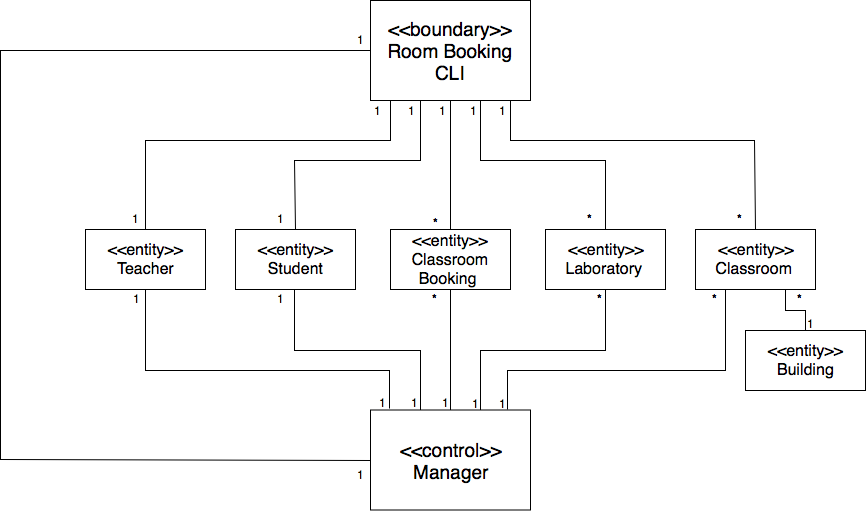

The diagram above was exported from draw.io. Its source (the exported page's mxGraphModel, read from the mxfile embedded in the PNG):
<mxGraphModel dx="1559" dy="1643" grid="1" gridSize="10" guides="1" tooltips="1" connect="1" arrows="1" fold="1" page="1" pageScale="1" pageWidth="827" pageHeight="1169" math="0" shadow="0">
  <root>
    <mxCell id="0" />
    <mxCell id="1" parent="0" />
    <mxCell id="4TjPB70TQP7qTxnUXO5D-2" value="&lt;span style=&quot;white-space: normal ; font-size: 16px&quot;&gt;&amp;lt;&amp;lt;entity&amp;gt;&amp;gt;&lt;/span&gt;&lt;br style=&quot;white-space: normal ; font-size: 16px&quot;&gt;Building" style="rounded=0;whiteSpace=wrap;html=1;fontSize=16;" parent="1" vertex="1">
      <mxGeometry x="595" y="-130" width="120" height="60" as="geometry" />
    </mxCell>
    <mxCell id="6cpUY_agqujw-YJfyxzz-29" style="edgeStyle=orthogonalEdgeStyle;rounded=0;orthogonalLoop=1;jettySize=auto;html=1;exitX=0.5;exitY=1;exitDx=0;exitDy=0;entryX=0.116;entryY=-0.017;entryDx=0;entryDy=0;entryPerimeter=0;endArrow=none;endFill=0;" parent="1" source="4TjPB70TQP7qTxnUXO5D-3" target="4TjPB70TQP7qTxnUXO5D-9" edge="1">
      <mxGeometry relative="1" as="geometry">
        <Array as="points">
          <mxPoint x="-5" y="-90" />
          <mxPoint x="239" y="-90" />
        </Array>
      </mxGeometry>
    </mxCell>
    <mxCell id="4TjPB70TQP7qTxnUXO5D-3" value="&amp;lt;&amp;lt;entity&amp;gt;&amp;gt;&lt;br style=&quot;font-size: 16px;&quot;&gt;Teacher" style="rounded=0;whiteSpace=wrap;html=1;fontSize=16;" parent="1" vertex="1">
      <mxGeometry x="-65" y="-231" width="120" height="60" as="geometry" />
    </mxCell>
    <mxCell id="6cpUY_agqujw-YJfyxzz-32" style="edgeStyle=orthogonalEdgeStyle;rounded=0;orthogonalLoop=1;jettySize=auto;html=1;exitX=0.5;exitY=1;exitDx=0;exitDy=0;entryX=0.75;entryY=0;entryDx=0;entryDy=0;endArrow=none;endFill=0;" parent="1" source="4TjPB70TQP7qTxnUXO5D-4" target="4TjPB70TQP7qTxnUXO5D-9" edge="1">
      <mxGeometry relative="1" as="geometry">
        <Array as="points">
          <mxPoint x="455" y="-110" />
          <mxPoint x="330" y="-110" />
          <mxPoint x="330" y="-10" />
        </Array>
      </mxGeometry>
    </mxCell>
    <mxCell id="4TjPB70TQP7qTxnUXO5D-4" value="&lt;span style=&quot;white-space: normal ; font-size: 16px&quot;&gt;&amp;lt;&amp;lt;entity&amp;gt;&amp;gt;&lt;/span&gt;&lt;br style=&quot;white-space: normal ; font-size: 16px&quot;&gt;Laboratory&amp;nbsp;" style="rounded=0;whiteSpace=wrap;html=1;fontSize=16;" parent="1" vertex="1">
      <mxGeometry x="395" y="-231" width="120" height="60" as="geometry" />
    </mxCell>
    <mxCell id="6cpUY_agqujw-YJfyxzz-31" style="edgeStyle=orthogonalEdgeStyle;rounded=0;orthogonalLoop=1;jettySize=auto;html=1;exitX=0.5;exitY=1;exitDx=0;exitDy=0;endArrow=none;endFill=0;" parent="1" source="4TjPB70TQP7qTxnUXO5D-5" target="4TjPB70TQP7qTxnUXO5D-9" edge="1">
      <mxGeometry relative="1" as="geometry" />
    </mxCell>
    <mxCell id="4TjPB70TQP7qTxnUXO5D-5" value="&lt;span style=&quot;white-space: normal ; font-size: 16px&quot;&gt;&amp;lt;&amp;lt;entity&amp;gt;&amp;gt;&lt;/span&gt;&lt;br style=&quot;white-space: normal ; font-size: 16px&quot;&gt;Classroom Booking&amp;nbsp;" style="rounded=0;whiteSpace=wrap;html=1;fontSize=16;" parent="1" vertex="1">
      <mxGeometry x="240" y="-231" width="120" height="60" as="geometry" />
    </mxCell>
    <mxCell id="6cpUY_agqujw-YJfyxzz-34" style="edgeStyle=orthogonalEdgeStyle;rounded=0;orthogonalLoop=1;jettySize=auto;html=1;exitX=0.25;exitY=1;exitDx=0;exitDy=0;entryX=0.857;entryY=-0.008;entryDx=0;entryDy=0;entryPerimeter=0;endArrow=none;endFill=0;" parent="1" source="4TjPB70TQP7qTxnUXO5D-6" target="4TjPB70TQP7qTxnUXO5D-9" edge="1">
      <mxGeometry relative="1" as="geometry">
        <Array as="points">
          <mxPoint x="575" y="-90" />
          <mxPoint x="357" y="-90" />
        </Array>
      </mxGeometry>
    </mxCell>
    <mxCell id="6cpUY_agqujw-YJfyxzz-67" style="edgeStyle=orthogonalEdgeStyle;rounded=0;orthogonalLoop=1;jettySize=auto;html=1;exitX=0.75;exitY=1;exitDx=0;exitDy=0;endArrow=none;endFill=0;" parent="1" source="4TjPB70TQP7qTxnUXO5D-6" target="4TjPB70TQP7qTxnUXO5D-2" edge="1">
      <mxGeometry relative="1" as="geometry" />
    </mxCell>
    <mxCell id="4TjPB70TQP7qTxnUXO5D-6" value="&lt;span style=&quot;white-space: normal ; font-size: 16px&quot;&gt;&amp;lt;&amp;lt;entity&amp;gt;&amp;gt;&lt;/span&gt;&lt;br style=&quot;white-space: normal ; font-size: 16px&quot;&gt;Classroom&amp;nbsp;" style="rounded=0;whiteSpace=wrap;html=1;fontSize=16;" parent="1" vertex="1">
      <mxGeometry x="545" y="-231" width="120" height="60" as="geometry" />
    </mxCell>
    <mxCell id="6cpUY_agqujw-YJfyxzz-30" style="edgeStyle=orthogonalEdgeStyle;rounded=0;orthogonalLoop=1;jettySize=auto;html=1;exitX=0.5;exitY=1;exitDx=0;exitDy=0;entryX=0.313;entryY=0.1;entryDx=0;entryDy=0;entryPerimeter=0;endArrow=none;endFill=0;" parent="1" source="4TjPB70TQP7qTxnUXO5D-7" target="4TjPB70TQP7qTxnUXO5D-9" edge="1">
      <mxGeometry relative="1" as="geometry">
        <Array as="points">
          <mxPoint x="144" y="-110" />
          <mxPoint x="270" y="-110" />
        </Array>
      </mxGeometry>
    </mxCell>
    <mxCell id="4TjPB70TQP7qTxnUXO5D-7" value="&amp;lt;&amp;lt;entity&amp;gt;&amp;gt;&lt;br style=&quot;font-size: 16px&quot;&gt;Student" style="rounded=0;whiteSpace=wrap;html=1;fontSize=16;" parent="1" vertex="1">
      <mxGeometry x="85" y="-231" width="120" height="60" as="geometry" />
    </mxCell>
    <mxCell id="4TjPB70TQP7qTxnUXO5D-9" value="&lt;span style=&quot;font-size: 19px ; white-space: normal&quot;&gt;&amp;lt;&amp;lt;control&amp;gt;&amp;gt;&lt;/span&gt;&lt;br style=&quot;font-size: 19px ; white-space: normal&quot;&gt;&lt;span style=&quot;font-size: 19px ; white-space: normal&quot;&gt;Manager&lt;/span&gt;" style="rounded=0;whiteSpace=wrap;html=1;" parent="1" vertex="1">
      <mxGeometry x="220" y="-50.5" width="160" height="100" as="geometry" />
    </mxCell>
    <mxCell id="6cpUY_agqujw-YJfyxzz-22" style="edgeStyle=orthogonalEdgeStyle;rounded=0;orthogonalLoop=1;jettySize=auto;html=1;exitX=0;exitY=0.5;exitDx=0;exitDy=0;entryX=0;entryY=0.5;entryDx=0;entryDy=0;endArrow=none;endFill=0;" parent="1" source="4TjPB70TQP7qTxnUXO5D-70" target="4TjPB70TQP7qTxnUXO5D-9" edge="1">
      <mxGeometry relative="1" as="geometry">
        <Array as="points">
          <mxPoint x="-150" y="-410" />
          <mxPoint x="-150" y="-1" />
        </Array>
      </mxGeometry>
    </mxCell>
    <mxCell id="6cpUY_agqujw-YJfyxzz-24" style="edgeStyle=orthogonalEdgeStyle;rounded=0;orthogonalLoop=1;jettySize=auto;html=1;exitX=0.25;exitY=1;exitDx=0;exitDy=0;entryX=0.5;entryY=0;entryDx=0;entryDy=0;endArrow=none;endFill=0;" parent="1" source="4TjPB70TQP7qTxnUXO5D-70" target="4TjPB70TQP7qTxnUXO5D-3" edge="1">
      <mxGeometry relative="1" as="geometry">
        <Array as="points">
          <mxPoint x="240" y="-360" />
          <mxPoint x="240" y="-320" />
          <mxPoint x="-5" y="-320" />
        </Array>
      </mxGeometry>
    </mxCell>
    <mxCell id="6cpUY_agqujw-YJfyxzz-25" style="edgeStyle=orthogonalEdgeStyle;rounded=0;orthogonalLoop=1;jettySize=auto;html=1;exitX=0.5;exitY=1;exitDx=0;exitDy=0;entryX=0.5;entryY=0;entryDx=0;entryDy=0;endArrow=none;endFill=0;" parent="1" source="4TjPB70TQP7qTxnUXO5D-70" target="4TjPB70TQP7qTxnUXO5D-7" edge="1">
      <mxGeometry relative="1" as="geometry">
        <Array as="points">
          <mxPoint x="270" y="-360" />
          <mxPoint x="270" y="-300" />
          <mxPoint x="144" y="-300" />
        </Array>
      </mxGeometry>
    </mxCell>
    <mxCell id="6cpUY_agqujw-YJfyxzz-26" style="edgeStyle=orthogonalEdgeStyle;rounded=0;orthogonalLoop=1;jettySize=auto;html=1;exitX=0.5;exitY=1;exitDx=0;exitDy=0;entryX=0.5;entryY=0;entryDx=0;entryDy=0;endArrow=none;endFill=0;" parent="1" source="4TjPB70TQP7qTxnUXO5D-70" target="4TjPB70TQP7qTxnUXO5D-5" edge="1">
      <mxGeometry relative="1" as="geometry" />
    </mxCell>
    <mxCell id="6cpUY_agqujw-YJfyxzz-27" style="edgeStyle=orthogonalEdgeStyle;rounded=0;orthogonalLoop=1;jettySize=auto;html=1;exitX=0.75;exitY=1;exitDx=0;exitDy=0;entryX=0.5;entryY=0;entryDx=0;entryDy=0;endArrow=none;endFill=0;" parent="1" source="4TjPB70TQP7qTxnUXO5D-70" target="4TjPB70TQP7qTxnUXO5D-4" edge="1">
      <mxGeometry relative="1" as="geometry">
        <Array as="points">
          <mxPoint x="330" y="-360" />
          <mxPoint x="330" y="-300" />
          <mxPoint x="455" y="-300" />
        </Array>
      </mxGeometry>
    </mxCell>
    <mxCell id="6cpUY_agqujw-YJfyxzz-28" style="edgeStyle=orthogonalEdgeStyle;rounded=0;orthogonalLoop=1;jettySize=auto;html=1;exitX=0.75;exitY=1;exitDx=0;exitDy=0;entryX=0.5;entryY=0;entryDx=0;entryDy=0;endArrow=none;endFill=0;" parent="1" source="4TjPB70TQP7qTxnUXO5D-70" target="4TjPB70TQP7qTxnUXO5D-6" edge="1">
      <mxGeometry relative="1" as="geometry">
        <Array as="points">
          <mxPoint x="360" y="-360" />
          <mxPoint x="360" y="-320" />
          <mxPoint x="604" y="-320" />
        </Array>
      </mxGeometry>
    </mxCell>
    <mxCell id="4TjPB70TQP7qTxnUXO5D-70" value="&amp;lt;&amp;lt;boundary&amp;gt;&amp;gt;&lt;br&gt;Room Booking CLI" style="rounded=0;whiteSpace=wrap;html=1;fontSize=19;" parent="1" vertex="1">
      <mxGeometry x="220" y="-460" width="160" height="100" as="geometry" />
    </mxCell>
    <mxCell id="6cpUY_agqujw-YJfyxzz-35" value="1" style="text;html=1;resizable=0;points=[];autosize=1;align=left;verticalAlign=top;spacingTop=-4;" parent="1" vertex="1">
      <mxGeometry x="205" y="-430" width="20" height="20" as="geometry" />
    </mxCell>
    <mxCell id="6cpUY_agqujw-YJfyxzz-36" value="1" style="text;html=1;resizable=0;points=[];autosize=1;align=left;verticalAlign=top;spacingTop=-4;" parent="1" vertex="1">
      <mxGeometry x="222" y="-359" width="20" height="20" as="geometry" />
    </mxCell>
    <mxCell id="6cpUY_agqujw-YJfyxzz-37" value="1" style="text;html=1;resizable=0;points=[];autosize=1;align=left;verticalAlign=top;spacingTop=-4;" parent="1" vertex="1">
      <mxGeometry x="256" y="-359" width="20" height="20" as="geometry" />
    </mxCell>
    <mxCell id="6cpUY_agqujw-YJfyxzz-38" value="1" style="text;html=1;resizable=0;points=[];autosize=1;align=left;verticalAlign=top;spacingTop=-4;" parent="1" vertex="1">
      <mxGeometry x="287" y="-359" width="20" height="20" as="geometry" />
    </mxCell>
    <mxCell id="6cpUY_agqujw-YJfyxzz-39" value="1" style="text;html=1;resizable=0;points=[];autosize=1;align=left;verticalAlign=top;spacingTop=-4;" parent="1" vertex="1">
      <mxGeometry x="318" y="-359" width="20" height="20" as="geometry" />
    </mxCell>
    <mxCell id="6cpUY_agqujw-YJfyxzz-41" value="1" style="text;html=1;resizable=0;points=[];autosize=1;align=left;verticalAlign=top;spacingTop=-4;" parent="1" vertex="1">
      <mxGeometry x="347" y="-359" width="20" height="20" as="geometry" />
    </mxCell>
    <mxCell id="6cpUY_agqujw-YJfyxzz-43" value="1" style="text;html=1;resizable=0;points=[];autosize=1;align=left;verticalAlign=top;spacingTop=-4;" parent="1" vertex="1">
      <mxGeometry x="227" y="-67" width="20" height="20" as="geometry" />
    </mxCell>
    <mxCell id="6cpUY_agqujw-YJfyxzz-46" value="1" style="text;html=1;resizable=0;points=[];autosize=1;align=left;verticalAlign=top;spacingTop=-4;" parent="1" vertex="1">
      <mxGeometry x="259" y="-67" width="20" height="20" as="geometry" />
    </mxCell>
    <mxCell id="6cpUY_agqujw-YJfyxzz-48" value="1" style="text;html=1;resizable=0;points=[];autosize=1;align=left;verticalAlign=top;spacingTop=-4;" parent="1" vertex="1">
      <mxGeometry x="290" y="-67" width="20" height="20" as="geometry" />
    </mxCell>
    <mxCell id="6cpUY_agqujw-YJfyxzz-49" value="1" style="text;html=1;resizable=0;points=[];autosize=1;align=left;verticalAlign=top;spacingTop=-4;" parent="1" vertex="1">
      <mxGeometry x="320" y="-66" width="20" height="20" as="geometry" />
    </mxCell>
    <mxCell id="6cpUY_agqujw-YJfyxzz-50" value="1" style="text;html=1;resizable=0;points=[];autosize=1;align=left;verticalAlign=top;spacingTop=-4;" parent="1" vertex="1">
      <mxGeometry x="347" y="-66" width="20" height="20" as="geometry" />
    </mxCell>
    <mxCell id="6cpUY_agqujw-YJfyxzz-51" value="1" style="text;html=1;resizable=0;points=[];autosize=1;align=left;verticalAlign=top;spacingTop=-4;" parent="1" vertex="1">
      <mxGeometry x="205" y="5" width="20" height="20" as="geometry" />
    </mxCell>
    <mxCell id="6cpUY_agqujw-YJfyxzz-52" value="1" style="text;html=1;resizable=0;points=[];autosize=1;align=left;verticalAlign=top;spacingTop=-4;" parent="1" vertex="1">
      <mxGeometry x="-20" y="-251" width="20" height="20" as="geometry" />
    </mxCell>
    <mxCell id="6cpUY_agqujw-YJfyxzz-53" value="1" style="text;html=1;resizable=0;points=[];autosize=1;align=left;verticalAlign=top;spacingTop=-4;" parent="1" vertex="1">
      <mxGeometry x="-19" y="-171" width="20" height="20" as="geometry" />
    </mxCell>
    <mxCell id="6cpUY_agqujw-YJfyxzz-54" value="1" style="text;html=1;resizable=0;points=[];autosize=1;align=left;verticalAlign=top;spacingTop=-4;" parent="1" vertex="1">
      <mxGeometry x="125" y="-251" width="20" height="20" as="geometry" />
    </mxCell>
    <mxCell id="6cpUY_agqujw-YJfyxzz-55" value="1" style="text;html=1;resizable=0;points=[];autosize=1;align=left;verticalAlign=top;spacingTop=-4;" parent="1" vertex="1">
      <mxGeometry x="125" y="-171" width="20" height="20" as="geometry" />
    </mxCell>
    <mxCell id="6cpUY_agqujw-YJfyxzz-56" value="&lt;b&gt;*&lt;/b&gt;" style="text;html=1;resizable=0;points=[];autosize=1;align=left;verticalAlign=top;spacingTop=-4;" parent="1" vertex="1">
      <mxGeometry x="281" y="-247" width="20" height="20" as="geometry" />
    </mxCell>
    <mxCell id="6cpUY_agqujw-YJfyxzz-57" value="&lt;b&gt;*&lt;/b&gt;" style="text;html=1;resizable=0;points=[];autosize=1;align=left;verticalAlign=top;spacingTop=-4;" parent="1" vertex="1">
      <mxGeometry x="280" y="-171" width="20" height="20" as="geometry" />
    </mxCell>
    <mxCell id="6cpUY_agqujw-YJfyxzz-58" value="&lt;b&gt;*&lt;/b&gt;" style="text;html=1;resizable=0;points=[];autosize=1;align=left;verticalAlign=top;spacingTop=-4;" parent="1" vertex="1">
      <mxGeometry x="435" y="-251" width="20" height="20" as="geometry" />
    </mxCell>
    <mxCell id="6cpUY_agqujw-YJfyxzz-60" value="&lt;b&gt;*&lt;/b&gt;" style="text;html=1;resizable=0;points=[];autosize=1;align=left;verticalAlign=top;spacingTop=-4;" parent="1" vertex="1">
      <mxGeometry x="445" y="-171" width="20" height="20" as="geometry" />
    </mxCell>
    <mxCell id="6cpUY_agqujw-YJfyxzz-61" value="&lt;b&gt;*&lt;/b&gt;" style="text;html=1;resizable=0;points=[];autosize=1;align=left;verticalAlign=top;spacingTop=-4;" parent="1" vertex="1">
      <mxGeometry x="585" y="-251" width="20" height="20" as="geometry" />
    </mxCell>
    <mxCell id="6cpUY_agqujw-YJfyxzz-62" value="&lt;b&gt;*&lt;/b&gt;" style="text;html=1;resizable=0;points=[];autosize=1;align=left;verticalAlign=top;spacingTop=-4;" parent="1" vertex="1">
      <mxGeometry x="560" y="-171" width="20" height="20" as="geometry" />
    </mxCell>
    <mxCell id="6cpUY_agqujw-YJfyxzz-63" value="&lt;b&gt;*&lt;/b&gt;" style="text;html=1;resizable=0;points=[];autosize=1;align=left;verticalAlign=top;spacingTop=-4;" parent="1" vertex="1">
      <mxGeometry x="645" y="-171" width="20" height="20" as="geometry" />
    </mxCell>
    <mxCell id="6cpUY_agqujw-YJfyxzz-68" value="1" style="text;html=1;resizable=0;points=[];autosize=1;align=left;verticalAlign=top;spacingTop=-4;" parent="1" vertex="1">
      <mxGeometry x="655" y="-146" width="20" height="20" as="geometry" />
    </mxCell>
  </root>
</mxGraphModel>